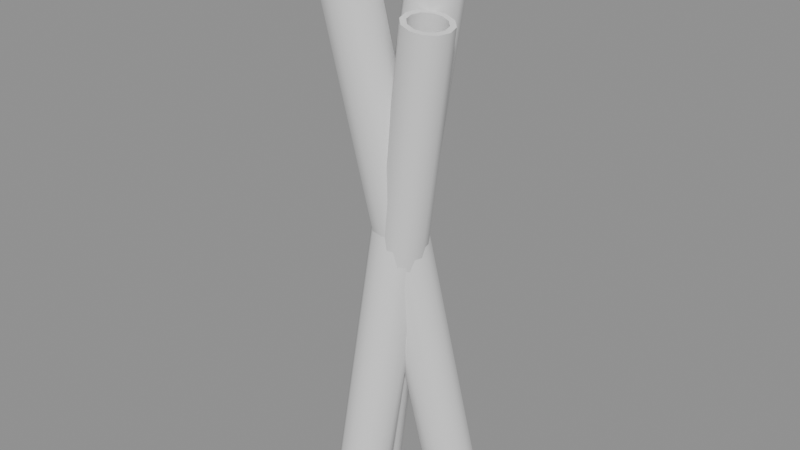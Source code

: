 # Source: model.blend  (saved by Blender 4.5.87; exported with 4.5.12 LTS)
import bpy
from mathutils import Matrix  # noqa: F401  (used for matrix-valued properties, if any)

bpy.ops.wm.read_factory_settings(use_empty=True)
scene = bpy.context.scene
scene.name = 'Scene'

# ---- collections
col_a = bpy.data.collections.new('a'); scene.collection.children.link(col_a)
col_b = bpy.data.collections.new('b'); scene.collection.children.link(col_b)
col_c = bpy.data.collections.new('c'); scene.collection.children.link(col_c)

# ---- materials (node trees are filled in below, after node groups)
mat_grey4 = bpy.data.materials.new('grey4')
mat_olive7 = bpy.data.materials.new('olive7')

# ---- material node trees

# ---- meshes
me_a_body = bpy.data.meshes.new('a_body')
me_a_body.from_pydata([(0.04484, 0.0334, 0.005742), (0.04258, 0.04132, 0.006586), (0.03667, 0.04712, 0.006681), (0.02869, 0.04925, 0.006002), (0.02079, 0.04712, 0.004731), (0.01508, 0.04132, 0.003208), (0.01308, 0.0334, 0.001842), (0.01535, 0.02548, 0.0009981), (0.02126, 0.01968, 0.0009028), (0.02924, 0.01756, 0.001582), (0.03714, 0.01968, 0.002853), (0.04285, 0.02548, 0.004375), (0.04981, 0.0334, 0.006351), (0.04684, 0.0438, 0.007459), (0.03908, 0.05141, 0.007584), (0.02861, 0.0542, 0.006693), (0.01823, 0.05141, 0.005024), (0.01073, 0.0438, 0.003026), (0.008121, 0.0334, 0.001233), (0.01109, 0.023, 0.000125), (0.01885, 0.01539, 6.985e-10), (0.02932, 0.01261, 0.000891), (0.03969, 0.01539, 0.002559), (0.04719, 0.023, 0.004558), (-0.00812, -0.0334, 0.4781), (-0.01109, -0.023, 0.4792), (-0.01885, -0.01539, 0.4794), (-0.02932, -0.01261, 0.4785), (-0.03969, -0.01539, 0.4768), (-0.04719, -0.023, 0.4748), (-0.04981, -0.0334, 0.473), (-0.04684, -0.0438, 0.4719), (-0.03908, -0.05141, 0.4718), (-0.02861, -0.0542, 0.4727), (-0.01823, -0.05141, 0.4743), (-0.01073, -0.0438, 0.4763), (-0.01308, -0.0334, 0.4775), (-0.01535, -0.02548, 0.4784), (-0.02126, -0.01968, 0.4785), (-0.02924, -0.01756, 0.4778), (-0.03714, -0.01968, 0.4765), (-0.04285, -0.02548, 0.475), (-0.04484, -0.0334, 0.4736), (-0.04258, -0.04132, 0.4728), (-0.03667, -0.04712, 0.4727), (-0.02869, -0.04925, 0.4734), (-0.02079, -0.04712, 0.4746), (-0.01508, -0.04132, 0.4762)], [], [(0, 1, 13, 12), (1, 2, 14, 13), (2, 3, 15, 14), (3, 4, 16, 15), (4, 5, 17, 16), (5, 6, 18, 17), (6, 7, 19, 18), (7, 8, 20, 19), (8, 9, 21, 20), (9, 10, 22, 21), (10, 11, 23, 22), (11, 0, 12, 23), (12, 13, 25, 24), (13, 14, 26, 25), (14, 15, 27, 26), (15, 16, 28, 27), (16, 17, 29, 28), (17, 18, 30, 29), (18, 19, 31, 30), (19, 20, 32, 31), (20, 21, 33, 32), (21, 22, 34, 33), (22, 23, 35, 34), (23, 12, 24, 35), (24, 25, 37, 36), (25, 26, 38, 37), (26, 27, 39, 38), (27, 28, 40, 39), (28, 29, 41, 40), (29, 30, 42, 41), (30, 31, 43, 42), (31, 32, 44, 43), (32, 33, 45, 44), (33, 34, 46, 45), (34, 35, 47, 46), (35, 24, 36, 47), (36, 37, 1, 0), (37, 38, 2, 1), (38, 39, 3, 2), (39, 40, 4, 3), (40, 41, 5, 4), (41, 42, 6, 5), (42, 43, 7, 6), (43, 44, 8, 7), (44, 45, 9, 8), (45, 46, 10, 9), (46, 47, 11, 10), (47, 36, 0, 11)])
me_a_body.polygons.foreach_set('use_smooth', [True] * 48)
_k = set([(0, 1), (0, 11), (1, 2), (2, 3), (3, 4), (4, 5), (5, 6), (6, 7), (7, 8), (8, 9), (9, 10), (10, 11), (12, 13), (12, 23), (13, 14), (14, 15), (15, 16), (16, 17), (17, 18), (18, 19), (19, 20), (20, 21), (21, 22), (22, 23), (24, 25), (24, 35), (25, 26), (26, 27), (27, 28), (28, 29), (29, 30), (30, 31), (31, 32), (32, 33), (33, 34), (34, 35), (36, 37), (36, 47), (37, 38), (38, 39), (39, 40), (40, 41), (41, 42), (42, 43), (43, 44), (44, 45), (45, 46), (46, 47)])
me_a_body.attributes.new('sharp_edge', 'BOOLEAN', 'EDGE').data.foreach_set('value', [ (min(e.vertices), max(e.vertices)) in _k for e in me_a_body.edges])
_uv = me_a_body.uv_layers.new(name='UVMap')
_uv.uv.foreach_set('vector', [0.5664, 0.01596, 0.5517, 0.02449, 0.5444, 0.01721, 0.5638, 0.006024, 0.5517, 0.02449, 0.5431, 0.03925, 0.5332, 0.03659, 0.5444, 0.01721, 0.5431, 0.03925, 0.5431, 0.0563, 0.5332, 0.05896, 0.5332, 0.03659, 0.5431, 0.0563, 0.5517, 0.07106, 0.5444, 0.07834, 0.5332, 0.05896, 0.5517, 0.07106, 0.5664, 0.07958, 0.5638, 0.08952, 0.5444, 0.07834, 0.5664, 0.07958, 0.5835, 0.07958, 0.5861, 0.08952, 0.5638, 0.08952, 0.5835, 0.07958, 0.5982, 0.07106, 0.6055, 0.07834, 0.5861, 0.08952, 0.5982, 0.07106, 0.6068, 0.0563, 0.6167, 0.05896, 0.6055, 0.07834, 0.6068, 0.0563, 0.6068, 0.03925, 0.6167, 0.03659, 0.6167, 0.05896, 0.6068, 0.03925, 0.5982, 0.02449, 0.6055, 0.01721, 0.6167, 0.03659, 0.5982, 0.02449, 0.5835, 0.01596, 0.5861, 0.006024, 0.6055, 0.01721, 0.5835, 0.01596, 0.5664, 0.01596, 0.5638, 0.006024, 0.5861, 0.006024, 0.06715, 0.994, 0.04777, 0.994, 0.04777, 0.006024, 0.06715, 0.006024, 0.04777, 0.994, 0.0254, 0.994, 0.0254, 0.006024, 0.04777, 0.006024, 0.0254, 0.994, 0.006024, 0.994, 0.006024, 0.006024, 0.0254, 0.006024, 0.1403, 0.994, 0.1209, 0.994, 0.1209, 0.006024, 0.1403, 0.006024, 0.1209, 0.994, 0.09857, 0.994, 0.09857, 0.006024, 0.1209, 0.006024, 0.09857, 0.994, 0.0792, 0.994, 0.0792, 0.006024, 0.09857, 0.006024, 0.2135, 0.994, 0.1941, 0.994, 0.1941, 0.006024, 0.2135, 0.006024, 0.1941, 0.994, 0.1717, 0.994, 0.1717, 0.006024, 0.1941, 0.006024, 0.1717, 0.994, 0.1524, 0.994, 0.1524, 0.006024, 0.1717, 0.006024, 0.2867, 0.994, 0.2673, 0.994, 0.2673, 0.006024, 0.2867, 0.006024, 0.2673, 0.994, 0.2449, 0.994, 0.2449, 0.006024, 0.2673, 0.006024, 0.2449, 0.994, 0.2255, 0.994, 0.2255, 0.006024, 0.2449, 0.006024, 0.5861, 0.1851, 0.5638, 0.1851, 0.5664, 0.1751, 0.5835, 0.1751, 0.5638, 0.1851, 0.5444, 0.1739, 0.5517, 0.1666, 0.5664, 0.1751, 0.5444, 0.1739, 0.5332, 0.1545, 0.5431, 0.1518, 0.5517, 0.1666, 0.5332, 0.1545, 0.5332, 0.1321, 0.5431, 0.1348, 0.5431, 0.1518, 0.5332, 0.1321, 0.5444, 0.1128, 0.5517, 0.12, 0.5431, 0.1348, 0.5444, 0.1128, 0.5638, 0.1016, 0.5664, 0.1115, 0.5517, 0.12, 0.5638, 0.1016, 0.5861, 0.1016, 0.5835, 0.1115, 0.5664, 0.1115, 0.5861, 0.1016, 0.6055, 0.1128, 0.5982, 0.12, 0.5835, 0.1115, 0.6055, 0.1128, 0.6167, 0.1321, 0.6068, 0.1348, 0.5982, 0.12, 0.6167, 0.1321, 0.6167, 0.1545, 0.6068, 0.1518, 0.6068, 0.1348, 0.6167, 0.1545, 0.6055, 0.1739, 0.5982, 0.1666, 0.6068, 0.1518, 0.6055, 0.1739, 0.5861, 0.1851, 0.5835, 0.1751, 0.5982, 0.1666, 0.2987, 0.006024, 0.3135, 0.006024, 0.3135, 0.994, 0.2987, 0.994, 0.3135, 0.006024, 0.3305, 0.006024, 0.3305, 0.994, 0.3135, 0.994, 0.3305, 0.006024, 0.3453, 0.006024, 0.3453, 0.994, 0.3305, 0.994, 0.3573, 0.006024, 0.3721, 0.006024, 0.3721, 0.994, 0.3573, 0.994, 0.3721, 0.006024, 0.3892, 0.006024, 0.3892, 0.994, 0.3721, 0.994, 0.3892, 0.006024, 0.4039, 0.006024, 0.4039, 0.994, 0.3892, 0.994, 0.416, 0.006024, 0.4307, 0.006024, 0.4307, 0.994, 0.416, 0.994, 0.4307, 0.006024, 0.4478, 0.006024, 0.4478, 0.994, 0.4307, 0.994, 0.4478, 0.006024, 0.4625, 0.006024, 0.4625, 0.994, 0.4478, 0.994, 0.4746, 0.006024, 0.4893, 0.006024, 0.4893, 0.994, 0.4746, 0.994, 0.4893, 0.006024, 0.5064, 0.006024, 0.5064, 0.994, 0.4893, 0.994, 0.5064, 0.006024, 0.5212, 0.006024, 0.5212, 0.994, 0.5064, 0.994])
me_a_body.materials.append(mat_grey4)
me_a_body.update()
me_b_body = bpy.data.meshes.new('b_body')
me_b_body.from_pydata([(-0.004864, -0.02509, 0.001414), (-0.007072, -0.01713, 0.0007682), (-0.01296, -0.01131, 0.0006688), (-0.02095, -0.009174, 0.001143), (-0.0289, -0.01131, 0.002063), (-0.03468, -0.01713, 0.003184), (-0.03674, -0.02509, 0.004203), (-0.03453, -0.03304, 0.00485), (-0.02865, -0.03887, 0.004949), (-0.02066, -0.041, 0.004475), (-0.01271, -0.03887, 0.003555), (-0.006926, -0.03304, 0.002434), (0.0001171, -0.02509, 0.0009786), (-0.002781, -0.01464, 0.0001305), (-0.01051, -0.007, 1.863e-09), (-0.02099, -0.004202, 0.0006222), (-0.03143, -0.007, 0.00183), (-0.03902, -0.01464, 0.003301), (-0.04172, -0.02509, 0.004639), (-0.03882, -0.03553, 0.005487), (-0.0311, -0.04317, 0.005618), (-0.02061, -0.04597, 0.004996), (-0.01018, -0.04317, 0.003788), (-0.00259, -0.03553, 0.002317), (0.04172, 0.02509, 0.4765), (0.03882, 0.03553, 0.4757), (0.0311, 0.04317, 0.4756), (0.02061, 0.04597, 0.4762), (0.01018, 0.04317, 0.4774), (0.00259, 0.03553, 0.4789), (-0.0001175, 0.02509, 0.4802), (0.002781, 0.01464, 0.481), (0.01051, 0.007, 0.4812), (0.02099, 0.004202, 0.4805), (0.03143, 0.007, 0.4793), (0.03902, 0.01464, 0.4779), (0.03674, 0.02509, 0.477), (0.03453, 0.03304, 0.4763), (0.02865, 0.03887, 0.4762), (0.02066, 0.041, 0.4767), (0.01271, 0.03887, 0.4776), (0.006926, 0.03304, 0.4787), (0.004863, 0.02509, 0.4798), (0.007072, 0.01713, 0.4804), (0.01296, 0.01131, 0.4805), (0.02095, 0.009175, 0.48), (0.0289, 0.01131, 0.4791), (0.03468, 0.01713, 0.478)], [], [(0, 1, 13, 12), (1, 2, 14, 13), (2, 3, 15, 14), (3, 4, 16, 15), (4, 5, 17, 16), (5, 6, 18, 17), (6, 7, 19, 18), (7, 8, 20, 19), (8, 9, 21, 20), (9, 10, 22, 21), (10, 11, 23, 22), (11, 0, 12, 23), (12, 13, 25, 24), (13, 14, 26, 25), (14, 15, 27, 26), (15, 16, 28, 27), (16, 17, 29, 28), (17, 18, 30, 29), (18, 19, 31, 30), (19, 20, 32, 31), (20, 21, 33, 32), (21, 22, 34, 33), (22, 23, 35, 34), (23, 12, 24, 35), (24, 25, 37, 36), (25, 26, 38, 37), (26, 27, 39, 38), (27, 28, 40, 39), (28, 29, 41, 40), (29, 30, 42, 41), (30, 31, 43, 42), (31, 32, 44, 43), (32, 33, 45, 44), (33, 34, 46, 45), (34, 35, 47, 46), (35, 24, 36, 47), (36, 37, 1, 0), (37, 38, 2, 1), (38, 39, 3, 2), (39, 40, 4, 3), (40, 41, 5, 4), (41, 42, 6, 5), (42, 43, 7, 6), (43, 44, 8, 7), (44, 45, 9, 8), (45, 46, 10, 9), (46, 47, 11, 10), (47, 36, 0, 11)])
me_b_body.polygons.foreach_set('use_smooth', [True] * 48)
_k = set([(0, 1), (0, 11), (1, 2), (2, 3), (3, 4), (4, 5), (5, 6), (6, 7), (7, 8), (8, 9), (9, 10), (10, 11), (12, 13), (12, 23), (13, 14), (14, 15), (15, 16), (16, 17), (17, 18), (18, 19), (19, 20), (20, 21), (21, 22), (22, 23), (24, 25), (24, 35), (25, 26), (26, 27), (27, 28), (28, 29), (29, 30), (30, 31), (31, 32), (32, 33), (33, 34), (34, 35), (36, 37), (36, 47), (37, 38), (38, 39), (39, 40), (40, 41), (41, 42), (42, 43), (43, 44), (44, 45), (45, 46), (46, 47)])
me_b_body.attributes.new('sharp_edge', 'BOOLEAN', 'EDGE').data.foreach_set('value', [ (min(e.vertices), max(e.vertices)) in _k for e in me_b_body.edges])
_uv = me_b_body.uv_layers.new(name='UVMap')
_uv.uv.foreach_set('vector', [0.5664, 0.01596, 0.5517, 0.02449, 0.5444, 0.01721, 0.5638, 0.006024, 0.5517, 0.02449, 0.5431, 0.03925, 0.5332, 0.03659, 0.5444, 0.01721, 0.5431, 0.03925, 0.5431, 0.0563, 0.5332, 0.05896, 0.5332, 0.03659, 0.5431, 0.0563, 0.5517, 0.07106, 0.5444, 0.07834, 0.5332, 0.05896, 0.5517, 0.07106, 0.5664, 0.07958, 0.5638, 0.08952, 0.5444, 0.07834, 0.5664, 0.07958, 0.5835, 0.07958, 0.5861, 0.08952, 0.5638, 0.08952, 0.5835, 0.07958, 0.5982, 0.07106, 0.6055, 0.07834, 0.5861, 0.08952, 0.5982, 0.07106, 0.6068, 0.0563, 0.6167, 0.05896, 0.6055, 0.07834, 0.6068, 0.0563, 0.6068, 0.03925, 0.6167, 0.03659, 0.6167, 0.05896, 0.6068, 0.03925, 0.5982, 0.02449, 0.6055, 0.01721, 0.6167, 0.03659, 0.5982, 0.02449, 0.5835, 0.01596, 0.5861, 0.006024, 0.6055, 0.01721, 0.5835, 0.01596, 0.5664, 0.01596, 0.5638, 0.006024, 0.5861, 0.006024, 0.06715, 0.994, 0.04777, 0.994, 0.04777, 0.006024, 0.06715, 0.006024, 0.04777, 0.994, 0.0254, 0.994, 0.0254, 0.006024, 0.04777, 0.006024, 0.0254, 0.994, 0.006024, 0.994, 0.006024, 0.006024, 0.0254, 0.006024, 0.1403, 0.994, 0.1209, 0.994, 0.1209, 0.006024, 0.1403, 0.006024, 0.1209, 0.994, 0.09857, 0.994, 0.09857, 0.006024, 0.1209, 0.006024, 0.09857, 0.994, 0.0792, 0.994, 0.0792, 0.006024, 0.09857, 0.006024, 0.2135, 0.994, 0.1941, 0.994, 0.1941, 0.006024, 0.2135, 0.006024, 0.1941, 0.994, 0.1717, 0.994, 0.1717, 0.006024, 0.1941, 0.006024, 0.1717, 0.994, 0.1524, 0.994, 0.1524, 0.006024, 0.1717, 0.006024, 0.2867, 0.994, 0.2673, 0.994, 0.2673, 0.006024, 0.2867, 0.006024, 0.2673, 0.994, 0.2449, 0.994, 0.2449, 0.006024, 0.2673, 0.006024, 0.2449, 0.994, 0.2255, 0.994, 0.2255, 0.006024, 0.2449, 0.006024, 0.5861, 0.1851, 0.5638, 0.1851, 0.5664, 0.1751, 0.5835, 0.1751, 0.5638, 0.1851, 0.5444, 0.1739, 0.5517, 0.1666, 0.5664, 0.1751, 0.5444, 0.1739, 0.5332, 0.1545, 0.5431, 0.1518, 0.5517, 0.1666, 0.5332, 0.1545, 0.5332, 0.1321, 0.5431, 0.1348, 0.5431, 0.1518, 0.5332, 0.1321, 0.5444, 0.1128, 0.5517, 0.12, 0.5431, 0.1348, 0.5444, 0.1128, 0.5638, 0.1016, 0.5664, 0.1115, 0.5517, 0.12, 0.5638, 0.1016, 0.5861, 0.1016, 0.5835, 0.1115, 0.5664, 0.1115, 0.5861, 0.1016, 0.6055, 0.1128, 0.5982, 0.12, 0.5835, 0.1115, 0.6055, 0.1128, 0.6167, 0.1321, 0.6068, 0.1348, 0.5982, 0.12, 0.6167, 0.1321, 0.6167, 0.1545, 0.6068, 0.1518, 0.6068, 0.1348, 0.6167, 0.1545, 0.6055, 0.1739, 0.5982, 0.1666, 0.6068, 0.1518, 0.6055, 0.1739, 0.5861, 0.1851, 0.5835, 0.1751, 0.5982, 0.1666, 0.2987, 0.006024, 0.3135, 0.006024, 0.3135, 0.994, 0.2987, 0.994, 0.3135, 0.006024, 0.3305, 0.006024, 0.3305, 0.994, 0.3135, 0.994, 0.3305, 0.006024, 0.3453, 0.006024, 0.3453, 0.994, 0.3305, 0.994, 0.3573, 0.006024, 0.3721, 0.006024, 0.3721, 0.994, 0.3573, 0.994, 0.3721, 0.006024, 0.3892, 0.006024, 0.3892, 0.994, 0.3721, 0.994, 0.3892, 0.006024, 0.4039, 0.006024, 0.4039, 0.994, 0.3892, 0.994, 0.416, 0.006024, 0.4307, 0.006024, 0.4307, 0.994, 0.416, 0.994, 0.4307, 0.006024, 0.4478, 0.006024, 0.4478, 0.994, 0.4307, 0.994, 0.4478, 0.006024, 0.4625, 0.006024, 0.4625, 0.994, 0.4478, 0.994, 0.4746, 0.006024, 0.4893, 0.006024, 0.4893, 0.994, 0.4746, 0.994, 0.4893, 0.006024, 0.5064, 0.006024, 0.5064, 0.994, 0.4893, 0.994, 0.5064, 0.006024, 0.5212, 0.006024, 0.5212, 0.994, 0.5064, 0.994])
me_b_body.materials.append(mat_olive7)
me_b_body.update()
me_c_body = bpy.data.meshes.new('c_body')
me_c_body.from_pydata([(-0.02116, 0.01423, 0.0009909), (-0.02297, 0.02141, 0.001821), (-0.0281, 0.02667, 0.003098), (-0.03516, 0.0286, 0.004481), (-0.04228, 0.02667, 0.005598), (-0.04753, 0.02141, 0.006152), (-0.04952, 0.01423, 0.005992), (-0.04771, 0.007048, 0.005162), (-0.04258, 0.00179, 0.003885), (-0.03551, -0.0001344, 0.002502), (-0.0284, 0.00179, 0.001384), (-0.02314, 0.007048, 0.0008313), (-0.01673, 0.01423, 0.0002095), (-0.0191, 0.02366, 0.001298), (-0.02583, 0.03056, 0.002975), (-0.03511, 0.03308, 0.00479), (-0.04445, 0.03056, 0.006257), (-0.05134, 0.02366, 0.006983), (-0.05395, 0.01423, 0.006773), (-0.05157, 0.004804, 0.005685), (-0.04484, -0.002098, 0.004008), (-0.03557, -0.004623, 0.002193), (-0.02623, -0.002098, 0.000726), (-0.01933, 0.004804, 2.328e-09), (0.05395, -0.01423, 0.401), (0.05157, -0.004803, 0.4021), (0.04484, 0.002098, 0.4038), (0.03557, 0.004624, 0.4056), (0.02623, 0.002098, 0.4071), (0.01933, -0.004803, 0.4078), (0.01673, -0.01423, 0.4076), (0.0191, -0.02366, 0.4065), (0.02583, -0.03056, 0.4048), (0.03511, -0.03308, 0.403), (0.04445, -0.03056, 0.4015), (0.05134, -0.02366, 0.4008), (0.04952, -0.01423, 0.4018), (0.04771, -0.007048, 0.4026), (0.04258, -0.00179, 0.4039), (0.03551, 0.0001348, 0.4053), (0.0284, -0.00179, 0.4064), (0.02314, -0.007048, 0.407), (0.02116, -0.01423, 0.4068), (0.02297, -0.02141, 0.406), (0.0281, -0.02667, 0.4047), (0.03516, -0.0286, 0.4033), (0.04228, -0.02667, 0.4022), (0.04753, -0.02141, 0.4017)], [], [(0, 1, 13, 12), (1, 2, 14, 13), (2, 3, 15, 14), (3, 4, 16, 15), (4, 5, 17, 16), (5, 6, 18, 17), (6, 7, 19, 18), (7, 8, 20, 19), (8, 9, 21, 20), (9, 10, 22, 21), (10, 11, 23, 22), (11, 0, 12, 23), (12, 13, 25, 24), (13, 14, 26, 25), (14, 15, 27, 26), (15, 16, 28, 27), (16, 17, 29, 28), (17, 18, 30, 29), (18, 19, 31, 30), (19, 20, 32, 31), (20, 21, 33, 32), (21, 22, 34, 33), (22, 23, 35, 34), (23, 12, 24, 35), (24, 25, 37, 36), (25, 26, 38, 37), (26, 27, 39, 38), (27, 28, 40, 39), (28, 29, 41, 40), (29, 30, 42, 41), (30, 31, 43, 42), (31, 32, 44, 43), (32, 33, 45, 44), (33, 34, 46, 45), (34, 35, 47, 46), (35, 24, 36, 47), (36, 37, 1, 0), (37, 38, 2, 1), (38, 39, 3, 2), (39, 40, 4, 3), (40, 41, 5, 4), (41, 42, 6, 5), (42, 43, 7, 6), (43, 44, 8, 7), (44, 45, 9, 8), (45, 46, 10, 9), (46, 47, 11, 10), (47, 36, 0, 11)])
me_c_body.polygons.foreach_set('use_smooth', [True] * 48)
_k = set([(0, 1), (0, 11), (1, 2), (2, 3), (3, 4), (4, 5), (5, 6), (6, 7), (7, 8), (8, 9), (9, 10), (10, 11), (12, 13), (12, 23), (13, 14), (14, 15), (15, 16), (16, 17), (17, 18), (18, 19), (19, 20), (20, 21), (21, 22), (22, 23), (24, 25), (24, 35), (25, 26), (26, 27), (27, 28), (28, 29), (29, 30), (30, 31), (31, 32), (32, 33), (33, 34), (34, 35), (36, 37), (36, 47), (37, 38), (38, 39), (39, 40), (40, 41), (41, 42), (42, 43), (43, 44), (44, 45), (45, 46), (46, 47)])
me_c_body.attributes.new('sharp_edge', 'BOOLEAN', 'EDGE').data.foreach_set('value', [ (min(e.vertices), max(e.vertices)) in _k for e in me_c_body.edges])
_uv = me_c_body.uv_layers.new(name='UVMap')
_uv.uv.foreach_set('vector', [0.5664, 0.01596, 0.5517, 0.02449, 0.5444, 0.01721, 0.5638, 0.006024, 0.5517, 0.02449, 0.5431, 0.03925, 0.5332, 0.03659, 0.5444, 0.01721, 0.5431, 0.03925, 0.5431, 0.0563, 0.5332, 0.05896, 0.5332, 0.03659, 0.5431, 0.0563, 0.5517, 0.07106, 0.5444, 0.07834, 0.5332, 0.05896, 0.5517, 0.07106, 0.5664, 0.07958, 0.5638, 0.08952, 0.5444, 0.07834, 0.5664, 0.07958, 0.5835, 0.07958, 0.5861, 0.08952, 0.5638, 0.08952, 0.5835, 0.07958, 0.5982, 0.07106, 0.6055, 0.07834, 0.5861, 0.08952, 0.5982, 0.07106, 0.6068, 0.0563, 0.6167, 0.05896, 0.6055, 0.07834, 0.6068, 0.0563, 0.6068, 0.03925, 0.6167, 0.03659, 0.6167, 0.05896, 0.6068, 0.03925, 0.5982, 0.02449, 0.6055, 0.01721, 0.6167, 0.03659, 0.5982, 0.02449, 0.5835, 0.01596, 0.5861, 0.006024, 0.6055, 0.01721, 0.5835, 0.01596, 0.5664, 0.01596, 0.5638, 0.006024, 0.5861, 0.006024, 0.06715, 0.994, 0.04777, 0.994, 0.04777, 0.006024, 0.06715, 0.006024, 0.04777, 0.994, 0.0254, 0.994, 0.0254, 0.006024, 0.04777, 0.006024, 0.0254, 0.994, 0.006024, 0.994, 0.006024, 0.006024, 0.0254, 0.006024, 0.1403, 0.994, 0.1209, 0.994, 0.1209, 0.006024, 0.1403, 0.006024, 0.1209, 0.994, 0.09857, 0.994, 0.09857, 0.006024, 0.1209, 0.006024, 0.09857, 0.994, 0.0792, 0.994, 0.0792, 0.006024, 0.09857, 0.006024, 0.2135, 0.994, 0.1941, 0.994, 0.1941, 0.006024, 0.2135, 0.006024, 0.1941, 0.994, 0.1717, 0.994, 0.1717, 0.006024, 0.1941, 0.006024, 0.1717, 0.994, 0.1524, 0.994, 0.1524, 0.006024, 0.1717, 0.006024, 0.2867, 0.994, 0.2673, 0.994, 0.2673, 0.006024, 0.2867, 0.006024, 0.2673, 0.994, 0.2449, 0.994, 0.2449, 0.006024, 0.2673, 0.006024, 0.2449, 0.994, 0.2255, 0.994, 0.2255, 0.006024, 0.2449, 0.006024, 0.5861, 0.1851, 0.5638, 0.1851, 0.5664, 0.1751, 0.5835, 0.1751, 0.5638, 0.1851, 0.5444, 0.1739, 0.5517, 0.1666, 0.5664, 0.1751, 0.5444, 0.1739, 0.5332, 0.1545, 0.5431, 0.1518, 0.5517, 0.1666, 0.5332, 0.1545, 0.5332, 0.1321, 0.5431, 0.1348, 0.5431, 0.1518, 0.5332, 0.1321, 0.5444, 0.1128, 0.5517, 0.12, 0.5431, 0.1348, 0.5444, 0.1128, 0.5638, 0.1016, 0.5664, 0.1115, 0.5517, 0.12, 0.5638, 0.1016, 0.5861, 0.1016, 0.5835, 0.1115, 0.5664, 0.1115, 0.5861, 0.1016, 0.6055, 0.1128, 0.5982, 0.12, 0.5835, 0.1115, 0.6055, 0.1128, 0.6167, 0.1321, 0.6068, 0.1348, 0.5982, 0.12, 0.6167, 0.1321, 0.6167, 0.1545, 0.6068, 0.1518, 0.6068, 0.1348, 0.6167, 0.1545, 0.6055, 0.1739, 0.5982, 0.1666, 0.6068, 0.1518, 0.6055, 0.1739, 0.5861, 0.1851, 0.5835, 0.1751, 0.5982, 0.1666, 0.2987, 0.006024, 0.3135, 0.006024, 0.3135, 0.994, 0.2987, 0.994, 0.3135, 0.006024, 0.3305, 0.006024, 0.3305, 0.994, 0.3135, 0.994, 0.3305, 0.006024, 0.3453, 0.006024, 0.3453, 0.994, 0.3305, 0.994, 0.3573, 0.006024, 0.3721, 0.006024, 0.3721, 0.994, 0.3573, 0.994, 0.3721, 0.006024, 0.3892, 0.006024, 0.3892, 0.994, 0.3721, 0.994, 0.3892, 0.006024, 0.4039, 0.006024, 0.4039, 0.994, 0.3892, 0.994, 0.416, 0.006024, 0.4307, 0.006024, 0.4307, 0.994, 0.416, 0.994, 0.4307, 0.006024, 0.4478, 0.006024, 0.4478, 0.994, 0.4307, 0.994, 0.4478, 0.006024, 0.4625, 0.006024, 0.4625, 0.994, 0.4478, 0.994, 0.4746, 0.006024, 0.4893, 0.006024, 0.4893, 0.994, 0.4746, 0.994, 0.4893, 0.006024, 0.5064, 0.006024, 0.5064, 0.994, 0.4893, 0.994, 0.5064, 0.006024, 0.5212, 0.006024, 0.5212, 0.994, 0.5064, 0.994])
me_c_body.materials.append(mat_grey4)
me_c_body.update()

# ---- objects
ob_a_body = bpy.data.objects.new('a_body', me_a_body)
ob_b_body = bpy.data.objects.new('b_body', me_b_body)
ob_c_body = bpy.data.objects.new('c_body', me_c_body)

# ---- transforms, parenting, visibility, modifiers, constraints
ob_a_body.location = (0.0, 0.0, 0.0)
ob_b_body.location = (0.0, 0.0, 0.0)
ob_c_body.location = (0.0, 0.0, 0.0)

# ---- collection membership
col_a.objects.link(ob_a_body)
col_b.objects.link(ob_b_body)
col_c.objects.link(ob_c_body)

# ---- scene / render settings (as saved in the file)
scene.frame_start = 1; scene.frame_end = 250; scene.frame_set(1)
scene.render.engine = 'BLENDER_EEVEE_NEXT'
bpy.context.view_layer.update()

# ---- added for rendering (the .blend has no active camera and no usable light): camera, sun + grey world if the file has none
cam_auto = bpy.data.cameras.new('AutoCamera')
cam_auto.lens = 50.0
cam_auto.sensor_width = 36.0
cam_auto.clip_end = 1000.0
ob_auto_camera = bpy.data.objects.new('AutoCamera', cam_auto)
scene.collection.objects.link(ob_auto_camera)
ob_auto_camera.location = (0.467141, -0.560569, 0.614298)
ob_auto_camera.rotation_euler = (1.09748, -7.21219e-08, 0.694738)
scene.camera = ob_auto_camera
light_auto_sun = bpy.data.lights.new('AutoSun', 'SUN')
light_auto_sun.energy = 3.0
light_auto_sun.angle = 0.0523599
ob_auto_sun = bpy.data.objects.new('AutoSun', light_auto_sun)
scene.collection.objects.link(ob_auto_sun)
ob_auto_sun.rotation_euler = (0.872665, 0.174533, 0.523599)
if scene.world is None:
    world_auto = bpy.data.worlds.new('AutoWorld')
    world_auto.color = (0.3, 0.3, 0.3)
    scene.world = world_auto
bpy.context.view_layer.update()
